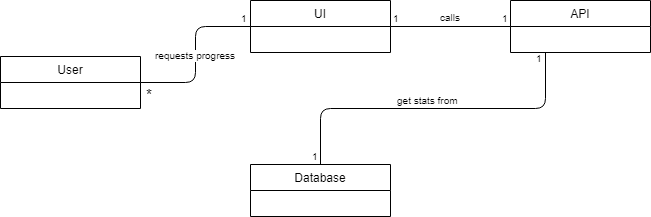

The diagram above was exported from draw.io. Its source (the exported page's mxGraphModel, read from the mxfile embedded in the PNG):
<mxGraphModel dx="840" dy="452" grid="1" gridSize="10" guides="1" tooltips="1" connect="1" arrows="1" fold="1" page="1" pageScale="1" pageWidth="850" pageHeight="1100" math="0" shadow="0">
  <root>
    <mxCell id="0" />
    <mxCell id="1" parent="0" />
    <mxCell id="Vt9ndj5ZkhVj5kzoZ5Jz-1" value="User" style="swimlane;fontStyle=0;childLayout=stackLayout;horizontal=1;startSize=26;fillColor=none;horizontalStack=0;resizeParent=1;resizeParentMax=0;resizeLast=0;collapsible=1;marginBottom=0;" parent="1" vertex="1">
      <mxGeometry x="30" y="272" width="140" height="52" as="geometry">
        <mxRectangle x="120" y="80" width="90" height="26" as="alternateBounds" />
      </mxGeometry>
    </mxCell>
    <mxCell id="Vt9ndj5ZkhVj5kzoZ5Jz-2" value="Database" style="swimlane;fontStyle=0;childLayout=stackLayout;horizontal=1;startSize=26;fillColor=none;horizontalStack=0;resizeParent=1;resizeParentMax=0;resizeLast=0;collapsible=1;marginBottom=0;" parent="1" vertex="1">
      <mxGeometry x="280" y="380" width="140" height="52" as="geometry" />
    </mxCell>
    <mxCell id="Vt9ndj5ZkhVj5kzoZ5Jz-3" value="UI" style="swimlane;fontStyle=0;childLayout=stackLayout;horizontal=1;startSize=26;fillColor=none;horizontalStack=0;resizeParent=1;resizeParentMax=0;resizeLast=0;collapsible=1;marginBottom=0;" parent="1" vertex="1">
      <mxGeometry x="280" y="216" width="140" height="52" as="geometry" />
    </mxCell>
    <mxCell id="Vt9ndj5ZkhVj5kzoZ5Jz-4" value="API" style="swimlane;fontStyle=0;childLayout=stackLayout;horizontal=1;startSize=26;fillColor=none;horizontalStack=0;resizeParent=1;resizeParentMax=0;resizeLast=0;collapsible=1;marginBottom=0;" parent="1" vertex="1">
      <mxGeometry x="540" y="216" width="140" height="52" as="geometry" />
    </mxCell>
    <mxCell id="Vt9ndj5ZkhVj5kzoZ5Jz-5" value="" style="endArrow=none;html=1;edgeStyle=orthogonalEdgeStyle;entryX=0;entryY=0.5;entryDx=0;entryDy=0;exitX=1;exitY=0.5;exitDx=0;exitDy=0;" parent="1" source="Vt9ndj5ZkhVj5kzoZ5Jz-1" target="Vt9ndj5ZkhVj5kzoZ5Jz-3" edge="1">
      <mxGeometry relative="1" as="geometry">
        <mxPoint x="170" y="311" as="sourcePoint" />
        <mxPoint x="250" y="270" as="targetPoint" />
      </mxGeometry>
    </mxCell>
    <mxCell id="Vt9ndj5ZkhVj5kzoZ5Jz-6" value="requests progress" style="resizable=0;html=1;align=right;verticalAlign=bottom;labelBackgroundColor=#ffffff;fontSize=10;" parent="Vt9ndj5ZkhVj5kzoZ5Jz-5" connectable="0" vertex="1">
      <mxGeometry x="1" relative="1" as="geometry">
        <mxPoint x="-13" y="37" as="offset" />
      </mxGeometry>
    </mxCell>
    <mxCell id="Vt9ndj5ZkhVj5kzoZ5Jz-7" value="1" style="resizable=0;html=1;align=right;verticalAlign=bottom;labelBackgroundColor=#ffffff;fontSize=10;" parent="1" connectable="0" vertex="1">
      <mxGeometry x="309" y="184" as="geometry">
        <mxPoint x="-30" y="58" as="offset" />
      </mxGeometry>
    </mxCell>
    <mxCell id="Vt9ndj5ZkhVj5kzoZ5Jz-8" value="&lt;font style=&quot;font-size: 15px&quot;&gt;*&lt;/font&gt;" style="resizable=0;html=1;align=right;verticalAlign=bottom;labelBackgroundColor=#ffffff;fontSize=10;" parent="1" connectable="0" vertex="1">
      <mxGeometry x="194" y="265" as="geometry">
        <mxPoint x="-10" y="56" as="offset" />
      </mxGeometry>
    </mxCell>
    <mxCell id="Vt9ndj5ZkhVj5kzoZ5Jz-9" value="" style="endArrow=none;html=1;edgeStyle=orthogonalEdgeStyle;" parent="1" edge="1">
      <mxGeometry relative="1" as="geometry">
        <mxPoint x="420" y="242" as="sourcePoint" />
        <mxPoint x="540" y="242" as="targetPoint" />
      </mxGeometry>
    </mxCell>
    <mxCell id="Vt9ndj5ZkhVj5kzoZ5Jz-10" value="1" style="resizable=0;html=1;align=left;verticalAlign=bottom;labelBackgroundColor=#ffffff;fontSize=10;" parent="Vt9ndj5ZkhVj5kzoZ5Jz-9" connectable="0" vertex="1">
      <mxGeometry x="-1" relative="1" as="geometry" />
    </mxCell>
    <mxCell id="Vt9ndj5ZkhVj5kzoZ5Jz-11" value="1" style="resizable=0;html=1;align=right;verticalAlign=bottom;labelBackgroundColor=#ffffff;fontSize=10;" parent="Vt9ndj5ZkhVj5kzoZ5Jz-9" connectable="0" vertex="1">
      <mxGeometry x="1" relative="1" as="geometry" />
    </mxCell>
    <mxCell id="Vt9ndj5ZkhVj5kzoZ5Jz-12" value="calls" style="resizable=0;html=1;align=right;verticalAlign=bottom;labelBackgroundColor=#ffffff;fontSize=10;" parent="1" connectable="0" vertex="1">
      <mxGeometry x="502" y="185" as="geometry">
        <mxPoint x="-10" y="56" as="offset" />
      </mxGeometry>
    </mxCell>
    <mxCell id="Vt9ndj5ZkhVj5kzoZ5Jz-13" value="" style="endArrow=none;html=1;edgeStyle=orthogonalEdgeStyle;exitX=0.25;exitY=1;exitDx=0;exitDy=0;" parent="1" source="Vt9ndj5ZkhVj5kzoZ5Jz-4" target="Vt9ndj5ZkhVj5kzoZ5Jz-2" edge="1">
      <mxGeometry relative="1" as="geometry">
        <mxPoint x="590" y="310" as="sourcePoint" />
        <mxPoint x="710" y="310" as="targetPoint" />
      </mxGeometry>
    </mxCell>
    <mxCell id="Vt9ndj5ZkhVj5kzoZ5Jz-14" value="1" style="resizable=0;html=1;align=left;verticalAlign=bottom;labelBackgroundColor=#ffffff;fontSize=10;" parent="Vt9ndj5ZkhVj5kzoZ5Jz-13" connectable="0" vertex="1">
      <mxGeometry x="-1" relative="1" as="geometry">
        <mxPoint x="-12" y="14" as="offset" />
      </mxGeometry>
    </mxCell>
    <mxCell id="Vt9ndj5ZkhVj5kzoZ5Jz-15" value="1" style="resizable=0;html=1;align=right;verticalAlign=bottom;labelBackgroundColor=#ffffff;fontSize=10;" parent="Vt9ndj5ZkhVj5kzoZ5Jz-13" connectable="0" vertex="1">
      <mxGeometry x="1" relative="1" as="geometry" />
    </mxCell>
    <mxCell id="Vt9ndj5ZkhVj5kzoZ5Jz-16" value="get stats from" style="resizable=0;html=1;align=right;verticalAlign=bottom;labelBackgroundColor=#ffffff;fontSize=10;" parent="1" connectable="0" vertex="1">
      <mxGeometry x="500" y="268" as="geometry">
        <mxPoint x="-10" y="56" as="offset" />
      </mxGeometry>
    </mxCell>
  </root>
</mxGraphModel>